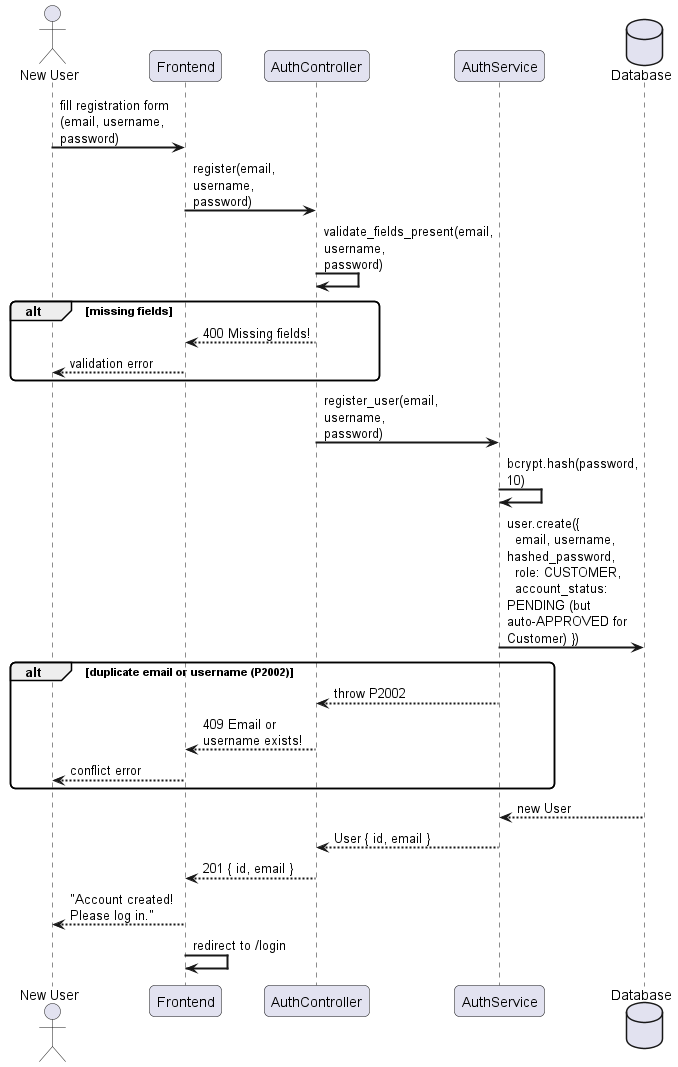

The diagram above was rendered by PlantUML. Its source (embedded in the PNG):
@startuml
skinparam sequenceArrowThickness 2
skinparam roundcorner 10
skinparam maxmessagesize 120

actor "New User" as U
participant "Frontend" as FE
participant "AuthController" as AC
participant "AuthService" as AS
database "Database" as DB

U -> FE : fill registration form\n(email, username, password)
FE -> AC : register(email, username, password)
AC -> AC : validate_fields_present(email, username, password)
alt missing fields
    AC --> FE : 400 Missing fields!
    FE --> U : validation error
end
AC -> AS : register_user(email, username, password)
AS -> AS : bcrypt.hash(password, 10)
AS -> DB : user.create({\n  email, username, hashed_password,\n  role: CUSTOMER,\n  account_status: PENDING (but auto-APPROVED for Customer) })
alt duplicate email or username (P2002)
    AS --> AC : throw P2002
    AC --> FE : 409 Email or username exists!
    FE --> U : conflict error
end
DB --> AS : new User
AS --> AC : User { id, email }
AC --> FE : 201 { id, email }
FE --> U : "Account created! Please log in."
FE -> FE : redirect to /login
@enduml